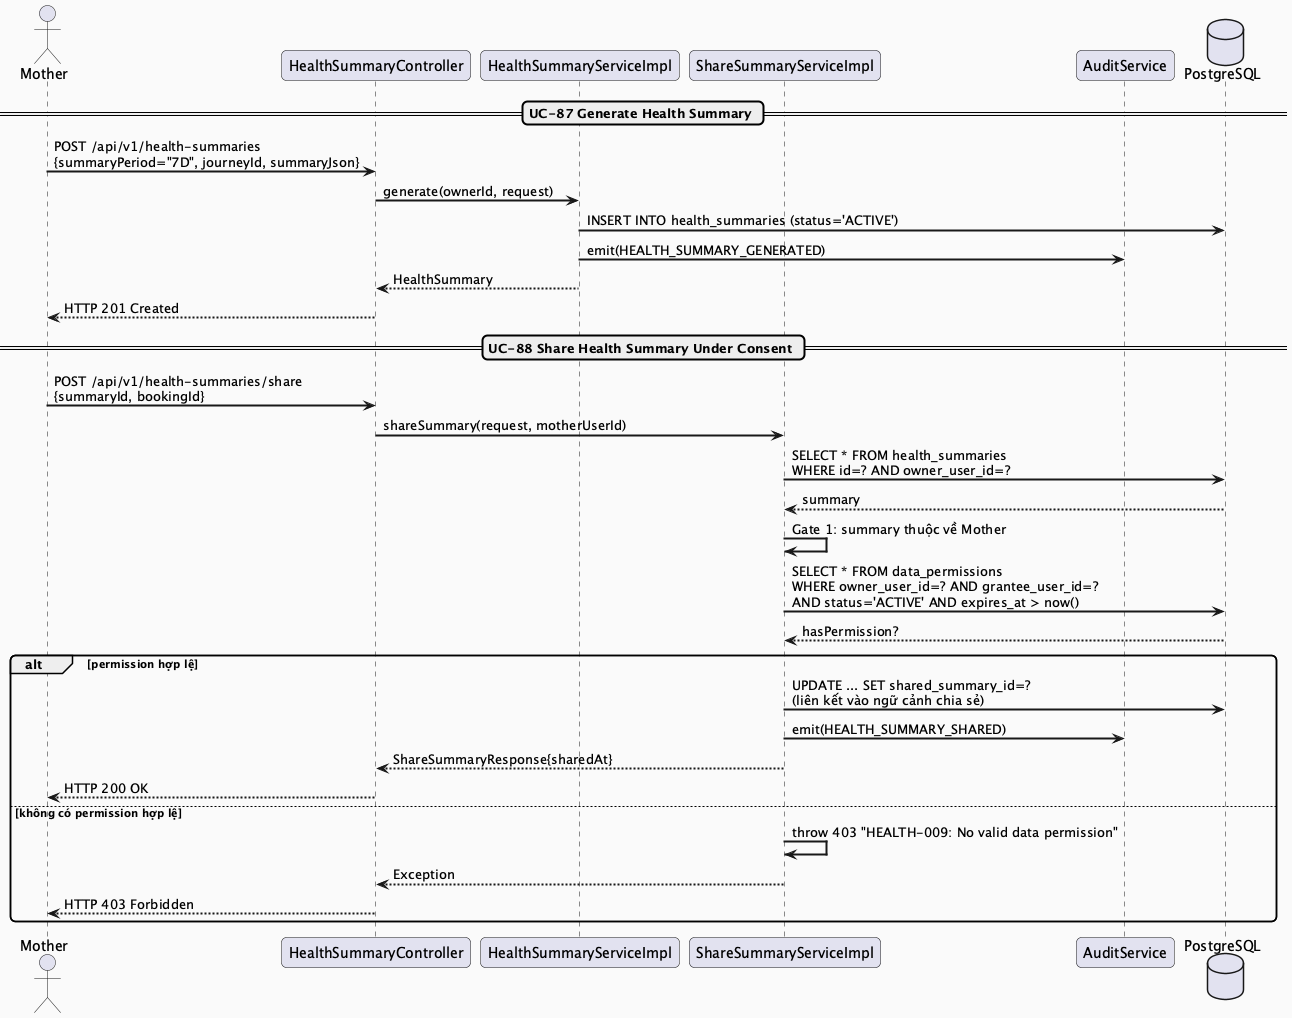

The diagram above was rendered by PlantUML. Its source (embedded in the PNG):
@startuml MF08_02_SummarySharing_SequenceDiagram
skinparam sequenceArrowThickness 2
skinparam roundcorner 10
skinparam backgroundColor #FAFAFA

actor "Mother" as M
participant "HealthSummaryController" as Controller
participant "HealthSummaryServiceImpl" as SummaryService
participant "ShareSummaryServiceImpl" as ShareService
participant "AuditService" as Audit
database "PostgreSQL" as DB

== UC-87 Generate Health Summary ==
M -> Controller : POST /api/v1/health-summaries\n{summaryPeriod="7D", journeyId, summaryJson}
Controller -> SummaryService : generate(ownerId, request)
SummaryService -> DB : INSERT INTO health_summaries (status='ACTIVE')
SummaryService -> Audit : emit(HEALTH_SUMMARY_GENERATED)
SummaryService --> Controller : HealthSummary
Controller --> M : HTTP 201 Created

== UC-88 Share Health Summary Under Consent ==
M -> Controller : POST /api/v1/health-summaries/share\n{summaryId, bookingId}
Controller -> ShareService : shareSummary(request, motherUserId)
ShareService -> DB : SELECT * FROM health_summaries\nWHERE id=? AND owner_user_id=?
DB --> ShareService : summary
ShareService -> ShareService : Gate 1: summary thuộc về Mother

ShareService -> DB : SELECT * FROM data_permissions\nWHERE owner_user_id=? AND grantee_user_id=?\nAND status='ACTIVE' AND expires_at > now()
DB --> ShareService : hasPermission?

alt permission hợp lệ
  ShareService -> DB : UPDATE ... SET shared_summary_id=?\n(liên kết vào ngữ cảnh chia sẻ)
  ShareService -> Audit : emit(HEALTH_SUMMARY_SHARED)
  ShareService --> Controller : ShareSummaryResponse{sharedAt}
  Controller --> M : HTTP 200 OK
else không có permission hợp lệ
  ShareService -> ShareService : throw 403 "HEALTH-009: No valid data permission"
  ShareService --> Controller : Exception
  Controller --> M : HTTP 403 Forbidden
end

@enduml